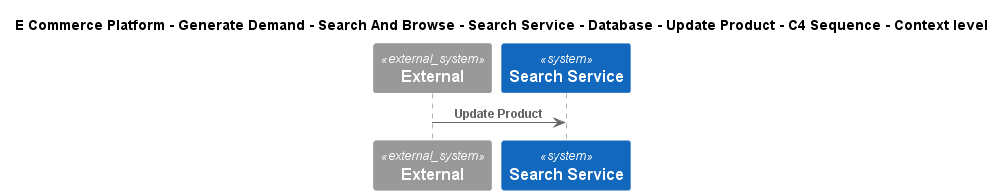

The diagram above was rendered by PlantUML. Its source (embedded in the PNG):
@startuml
!include ..\..\..\..\..\..\..\..\..\.c4s\C4_Sequence.puml
SHOW_FOOT_BOXES()

title E Commerce Platform - Generate Demand - Search And Browse - Search Service - Database - Update Product - C4 Sequence - Context level

System_Ext(C4InterFlow.SoftwareSystems.ExternalSystem, "External", "")
System(ECommercePlatform.GenerateDemand.SearchAndBrowse.SoftwareSystems.SearchService, "Search Service", "")

Rel(C4InterFlow.SoftwareSystems.ExternalSystem, ECommercePlatform.GenerateDemand.SearchAndBrowse.SoftwareSystems.SearchService, "Update Product")


@enduml